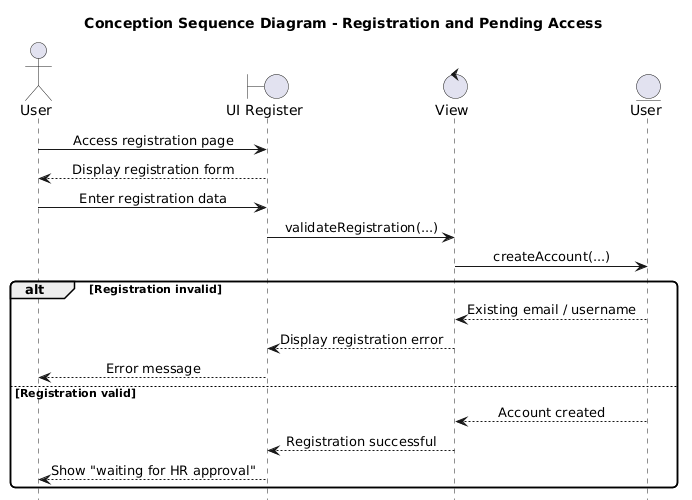

The diagram above was rendered by PlantUML. Its source (embedded in the PNG):
@startuml
title Conception Sequence Diagram - Registration and Pending Access
hide footbox
skinparam shadowing false
skinparam roundcorner 10
skinparam sequenceMessageAlign center

actor User
boundary "UI Register" as UI
control "View" as V
entity "User" as U

User -> UI : Access registration page
UI --> User : Display registration form
User -> UI : Enter registration data
UI -> V : validateRegistration(...)
V -> U : createAccount(...)

alt Registration invalid
    U --> V : Existing email / username
    V --> UI : Display registration error
    UI --> User : Error message
else Registration valid
    U --> V : Account created
    V --> UI : Registration successful
    UI --> User : Show "waiting for HR approval"
end
@enduml